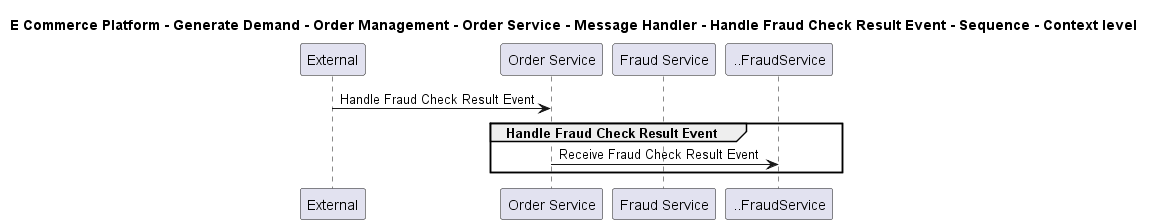

The diagram above was rendered by PlantUML. Its source (embedded in the PNG):
@startuml

title E Commerce Platform - Generate Demand - Order Management - Order Service - Message Handler - Handle Fraud Check Result Event - Sequence - Context level

participant "External" as C4InterFlow.SoftwareSystems.ExternalSystem
participant "Order Service" as ECommercePlatform.GenerateDemand.OrderManagement.SoftwareSystems.OrderService
participant "Fraud Service" as ECommercePlatform.Deliver.FraudManagement.SoftwareSystems.FraudService

C4InterFlow.SoftwareSystems.ExternalSystem -> ECommercePlatform.GenerateDemand.OrderManagement.SoftwareSystems.OrderService : Handle Fraud Check Result Event
group Handle Fraud Check Result Event
ECommercePlatform.GenerateDemand.OrderManagement.SoftwareSystems.OrderService -> ..FraudService : Receive Fraud Check Result Event
end


@enduml